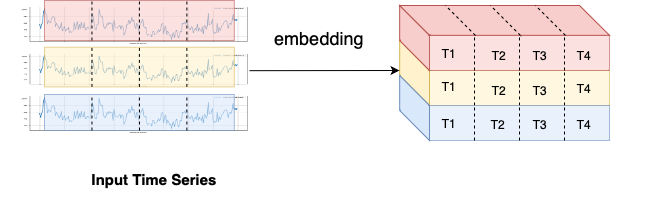

The diagram above was exported from draw.io. Its source (the exported page's mxGraphModel, read from the mxfile embedded in the PNG):
<mxGraphModel dx="1570" dy="563" grid="1" gridSize="10" guides="1" tooltips="1" connect="1" arrows="1" fold="1" page="1" pageScale="1" pageWidth="827" pageHeight="1169" math="0" shadow="0">
  <root>
    <mxCell id="0" />
    <mxCell id="1" parent="0" />
    <mxCell id="2" value="" style="rounded=0;whiteSpace=wrap;html=1;strokeColor=#d6b656;align=center;verticalAlign=middle;fontFamily=Helvetica;fontSize=12;fillColor=#fff2cc;opacity=60;" vertex="1" parent="1">
      <mxGeometry x="290" y="250" width="180" height="35" as="geometry" />
    </mxCell>
    <mxCell id="3" value="" style="shape=parallelogram;perimeter=parallelogramPerimeter;whiteSpace=wrap;html=1;fixedSize=1;points=[[0,0,0,0,0],[0,0.25,0,0,0],[0,0.5,0,0,0],[0,0.75,0,0,0],[0.12,1,0,0,2],[0.25,0,0,0,0],[0.25,1,0,0,0],[0.5,0,0,0,0],[0.5,1,0,0,0],[0.75,0,0,0,0],[0.75,1,0,0,0],[1,0,0,0,0],[1,0.25,0,0,0],[1,0.5,0,0,0],[1,0.75,0,0,0],[1,1,0,0,0]];direction=south;flipH=0;container=1;movable=1;resizable=1;rotatable=1;deletable=1;editable=1;locked=0;connectable=1;size=30;fillColor=#fff2cc;strokeColor=#d6b656;" vertex="1" parent="1">
      <mxGeometry x="260.18" y="220" width="29.82" height="65" as="geometry">
        <mxRectangle x="280" y="200" width="50" height="40" as="alternateBounds" />
      </mxGeometry>
    </mxCell>
    <mxCell id="4" value="" style="endArrow=none;html=1;rounded=0;fontFamily=Helvetica;fontSize=12;fontColor=default;entryX=0.25;entryY=0;entryDx=0;entryDy=0;exitX=0.25;exitY=1;exitDx=0;exitDy=0;dashed=1;" edge="1" source="2" target="2" parent="1">
      <mxGeometry width="50" height="50" relative="1" as="geometry">
        <mxPoint x="360" y="440" as="sourcePoint" />
        <mxPoint x="410" y="390" as="targetPoint" />
      </mxGeometry>
    </mxCell>
    <mxCell id="5" value="" style="endArrow=none;html=1;rounded=0;fontFamily=Helvetica;fontSize=12;fontColor=default;entryX=0.5;entryY=0;entryDx=0;entryDy=0;exitX=0.5;exitY=1;exitDx=0;exitDy=0;dashed=1;" edge="1" source="2" target="2" parent="1">
      <mxGeometry width="50" height="50" relative="1" as="geometry">
        <mxPoint x="345" y="295" as="sourcePoint" />
        <mxPoint x="345" y="260" as="targetPoint" />
      </mxGeometry>
    </mxCell>
    <mxCell id="6" value="" style="endArrow=none;html=1;rounded=0;fontFamily=Helvetica;fontSize=12;fontColor=default;entryX=0.75;entryY=0;entryDx=0;entryDy=0;exitX=0.75;exitY=1;exitDx=0;exitDy=0;dashed=1;" edge="1" source="2" target="2" parent="1">
      <mxGeometry width="50" height="50" relative="1" as="geometry">
        <mxPoint x="390" y="295" as="sourcePoint" />
        <mxPoint x="390" y="260" as="targetPoint" />
      </mxGeometry>
    </mxCell>
    <mxCell id="7" value="" style="rounded=0;whiteSpace=wrap;html=1;strokeColor=#6c8ebf;align=center;verticalAlign=middle;fontFamily=Helvetica;fontSize=12;fillColor=#dae8fc;opacity=60;" vertex="1" parent="1">
      <mxGeometry x="290" y="285" width="180" height="35" as="geometry" />
    </mxCell>
    <mxCell id="8" value="" style="shape=parallelogram;perimeter=parallelogramPerimeter;whiteSpace=wrap;html=1;fixedSize=1;points=[[0,0,0,0,0],[0,0.25,0,0,0],[0,0.5,0,0,0],[0,0.75,0,0,0],[0.12,1,0,0,2],[0.25,0,0,0,0],[0.25,1,0,0,0],[0.5,0,0,0,0],[0.5,1,0,0,0],[0.75,0,0,0,0],[0.75,1,0,0,0],[1,0,0,0,0],[1,0.25,0,0,0],[1,0.5,0,0,0],[1,0.75,0,0,0],[1,1,0,0,0]];direction=south;flipH=0;container=1;movable=1;resizable=1;rotatable=1;deletable=1;editable=1;locked=0;connectable=1;size=30;fillColor=#dae8fc;strokeColor=#6c8ebf;" vertex="1" parent="1">
      <mxGeometry x="260.18" y="255" width="29.82" height="65" as="geometry">
        <mxRectangle x="280" y="200" width="50" height="40" as="alternateBounds" />
      </mxGeometry>
    </mxCell>
    <mxCell id="9" value="" style="endArrow=none;html=1;rounded=0;fontFamily=Helvetica;fontSize=12;fontColor=default;entryX=0.25;entryY=0;entryDx=0;entryDy=0;exitX=0.25;exitY=1;exitDx=0;exitDy=0;dashed=1;" edge="1" source="7" target="7" parent="1">
      <mxGeometry width="50" height="50" relative="1" as="geometry">
        <mxPoint x="290" y="460" as="sourcePoint" />
        <mxPoint x="340" y="410" as="targetPoint" />
      </mxGeometry>
    </mxCell>
    <mxCell id="10" value="" style="endArrow=none;html=1;rounded=0;fontFamily=Helvetica;fontSize=12;fontColor=default;entryX=0.5;entryY=0;entryDx=0;entryDy=0;exitX=0.5;exitY=1;exitDx=0;exitDy=0;dashed=1;" edge="1" source="7" target="7" parent="1">
      <mxGeometry width="50" height="50" relative="1" as="geometry">
        <mxPoint x="280" y="460" as="sourcePoint" />
        <mxPoint x="330" y="410" as="targetPoint" />
      </mxGeometry>
    </mxCell>
    <mxCell id="11" value="" style="endArrow=none;html=1;rounded=0;fontFamily=Helvetica;fontSize=12;fontColor=default;entryX=0.75;entryY=0;entryDx=0;entryDy=0;exitX=0.75;exitY=1;exitDx=0;exitDy=0;dashed=1;" edge="1" source="7" target="7" parent="1">
      <mxGeometry width="50" height="50" relative="1" as="geometry">
        <mxPoint x="490" y="490" as="sourcePoint" />
        <mxPoint x="540" y="440" as="targetPoint" />
      </mxGeometry>
    </mxCell>
    <mxCell id="12" value="" style="endArrow=none;html=1;rounded=0;fontFamily=Helvetica;fontSize=12;fontColor=default;exitX=0.153;exitY=0;exitDx=0;exitDy=0;exitPerimeter=0;entryX=1;entryY=0;entryDx=0;entryDy=0;dashed=1;" edge="1" parent="1">
      <mxGeometry width="50" height="50" relative="1" as="geometry">
        <mxPoint x="349.89754000000016" y="186" as="sourcePoint" />
        <mxPoint x="382" y="216" as="targetPoint" />
      </mxGeometry>
    </mxCell>
    <mxCell id="13" value="" style="endArrow=none;html=1;rounded=0;fontFamily=Helvetica;fontSize=12;fontColor=default;exitX=0.153;exitY=0;exitDx=0;exitDy=0;exitPerimeter=0;entryX=1;entryY=0;entryDx=0;entryDy=0;dashed=1;" edge="1" parent="1">
      <mxGeometry width="50" height="50" relative="1" as="geometry">
        <mxPoint x="303.89754000000016" y="185" as="sourcePoint" />
        <mxPoint x="336" y="215" as="targetPoint" />
      </mxGeometry>
    </mxCell>
    <mxCell id="14" value="" style="shape=parallelogram;perimeter=parallelogramPerimeter;whiteSpace=wrap;html=1;fixedSize=1;points=[[0,0,0,0,0],[0,0.25,0,0,0],[0,0.5,0,0,0],[0,0.75,0,0,0],[0.12,1,0,0,2],[0.25,0,0,0,0],[0.25,1,0,0,0],[0.5,0,0,0,0],[0.5,1,0,0,0],[0.75,0,0,0,0],[0.75,1,0,0,0],[1,0,0,0,0],[1,0.25,0,0,0],[1,0.5,0,0,0],[1,0.75,0,0,0],[1,1,0,0,0]];direction=south;flipH=0;container=1;movable=1;resizable=1;rotatable=1;deletable=1;editable=1;locked=0;connectable=1;size=30;fillColor=#f8cecc;strokeColor=#b85450;" vertex="1" parent="1">
      <mxGeometry x="260.18" y="185" width="29.82" height="65" as="geometry">
        <mxRectangle x="280" y="200" width="50" height="40" as="alternateBounds" />
      </mxGeometry>
    </mxCell>
    <mxCell id="15" value="" style="shape=parallelogram;perimeter=parallelogramPerimeter;whiteSpace=wrap;html=1;fixedSize=1;points=[[0,0,0,0,0],[0,0.25,0,0,0],[0,0.5,0,0,0],[0,0.75,0,0,0],[0.12,1,0,0,2],[0.25,0,0,0,0],[0.25,1,0,0,0],[0.5,0,0,0,0],[0.5,1,0,0,0],[0.75,0,0,0,0],[0.75,1,0,0,0],[1,0,0,0,0],[1,0.25,0,0,0],[1,0.5,0,0,0],[1,0.75,0,0,0],[1,1,0,0,0]];direction=west;flipH=0;container=1;movable=1;resizable=1;rotatable=1;deletable=1;editable=1;locked=0;connectable=1;size=30;flipV=1;fillColor=#f8cecc;strokeColor=#b85450;" vertex="1" parent="1">
      <mxGeometry x="260.18" y="185" width="209.82" height="29.82" as="geometry">
        <mxRectangle x="280" y="200" width="50" height="40" as="alternateBounds" />
      </mxGeometry>
    </mxCell>
    <mxCell id="16" value="" style="rounded=0;whiteSpace=wrap;html=1;strokeColor=#b85450;align=center;verticalAlign=middle;fontFamily=Helvetica;fontSize=12;fillColor=#f8cecc;opacity=60;" vertex="1" parent="1">
      <mxGeometry x="290" y="215" width="180" height="35" as="geometry" />
    </mxCell>
    <mxCell id="17" value="" style="endArrow=none;html=1;rounded=0;fontFamily=Helvetica;fontSize=12;fontColor=default;exitX=0.25;exitY=0;exitDx=0;exitDy=0;" edge="1" source="16" target="15" parent="1">
      <mxGeometry width="50" height="50" relative="1" as="geometry">
        <mxPoint x="130" y="480" as="sourcePoint" />
        <mxPoint x="180" y="290" as="targetPoint" />
      </mxGeometry>
    </mxCell>
    <mxCell id="18" style="edgeStyle=orthogonalEdgeStyle;rounded=0;orthogonalLoop=1;jettySize=auto;html=1;exitX=0.5;exitY=1;exitDx=0;exitDy=0;fontFamily=Helvetica;fontSize=12;fontColor=default;" edge="1" source="16" target="16" parent="1">
      <mxGeometry relative="1" as="geometry" />
    </mxCell>
    <mxCell id="19" value="" style="endArrow=none;html=1;rounded=0;fontFamily=Helvetica;fontSize=12;fontColor=default;entryX=0.25;entryY=0;entryDx=0;entryDy=0;exitX=0.25;exitY=1;exitDx=0;exitDy=0;dashed=1;" edge="1" source="16" target="16" parent="1">
      <mxGeometry width="50" height="50" relative="1" as="geometry">
        <mxPoint x="240" y="420" as="sourcePoint" />
        <mxPoint x="290" y="370" as="targetPoint" />
      </mxGeometry>
    </mxCell>
    <mxCell id="20" value="" style="endArrow=none;html=1;rounded=0;fontFamily=Helvetica;fontSize=12;fontColor=default;entryX=0.5;entryY=0;entryDx=0;entryDy=0;exitX=0.5;exitY=1;exitDx=0;exitDy=0;dashed=1;" edge="1" source="16" target="16" parent="1">
      <mxGeometry width="50" height="50" relative="1" as="geometry">
        <mxPoint x="330" y="400" as="sourcePoint" />
        <mxPoint x="380" y="350" as="targetPoint" />
      </mxGeometry>
    </mxCell>
    <mxCell id="21" value="" style="endArrow=none;html=1;rounded=0;fontFamily=Helvetica;fontSize=12;fontColor=default;entryX=0.75;entryY=0;entryDx=0;entryDy=0;exitX=0.75;exitY=1;exitDx=0;exitDy=0;dashed=1;" edge="1" source="16" target="16" parent="1">
      <mxGeometry width="50" height="50" relative="1" as="geometry">
        <mxPoint x="460" y="360" as="sourcePoint" />
        <mxPoint x="510" y="310" as="targetPoint" />
      </mxGeometry>
    </mxCell>
    <mxCell id="22" value="" style="endArrow=none;html=1;rounded=0;fontFamily=Helvetica;fontSize=12;fontColor=default;entryX=0.143;entryY=0;entryDx=0;entryDy=0;entryPerimeter=0;exitX=1;exitY=0;exitDx=0;exitDy=0;dashed=1;" edge="1" parent="1">
      <mxGeometry width="50" height="50" relative="1" as="geometry">
        <mxPoint x="426" y="215" as="sourcePoint" />
        <mxPoint x="395.9957400000003" y="185" as="targetPoint" />
      </mxGeometry>
    </mxCell>
    <mxCell id="23" value="" style="endArrow=none;html=1;rounded=0;fontFamily=Helvetica;fontSize=12;fontColor=default;entryX=0.143;entryY=0;entryDx=0;entryDy=0;entryPerimeter=0;exitX=1;exitY=0;exitDx=0;exitDy=0;dashed=1;" edge="1" parent="1">
      <mxGeometry width="50" height="50" relative="1" as="geometry">
        <mxPoint x="381" y="215" as="sourcePoint" />
        <mxPoint x="350.9957400000003" y="185" as="targetPoint" />
      </mxGeometry>
    </mxCell>
    <mxCell id="24" value="" style="endArrow=none;html=1;rounded=0;fontFamily=Helvetica;fontSize=12;fontColor=default;entryX=0.143;entryY=0;entryDx=0;entryDy=0;entryPerimeter=0;exitX=1;exitY=0;exitDx=0;exitDy=0;dashed=1;" edge="1" parent="1">
      <mxGeometry width="50" height="50" relative="1" as="geometry">
        <mxPoint x="336" y="215" as="sourcePoint" />
        <mxPoint x="305.9957400000003" y="185" as="targetPoint" />
      </mxGeometry>
    </mxCell>
    <mxCell id="25" value="" style="endArrow=none;html=1;rounded=0;fontFamily=Helvetica;fontSize=12;fontColor=default;exitX=0.25;exitY=0;exitDx=0;exitDy=0;" edge="1" parent="1">
      <mxGeometry width="50" height="50" relative="1" as="geometry">
        <mxPoint x="509.86500000000024" y="215" as="sourcePoint" />
        <mxPoint x="509.80696819085506" y="214.81999999999994" as="targetPoint" />
      </mxGeometry>
    </mxCell>
    <mxCell id="26" value="" style="group" vertex="1" connectable="0" parent="1">
      <mxGeometry x="-25" y="232.97" width="230" height="37.03" as="geometry" />
    </mxCell>
    <mxCell id="27" value="" style="shape=image;verticalLabelPosition=bottom;labelBackgroundColor=default;verticalAlign=top;imageAspect=0;image=data:image/png,(base64 omitted: 11620 chars);" vertex="1" parent="26">
      <mxGeometry x="-95" width="230" height="34.41331905781585" as="geometry" />
    </mxCell>
    <mxCell id="28" value="" style="rounded=0;whiteSpace=wrap;html=1;strokeColor=#d6b656;align=center;verticalAlign=middle;fontFamily=Helvetica;fontSize=12;fillColor=#fff2cc;opacity=60;container=1;" vertex="1" parent="26">
      <mxGeometry x="-70" y="-6.236680942184154" width="189.82" height="39.646680942184155" as="geometry" />
    </mxCell>
    <mxCell id="29" value="" style="endArrow=none;html=1;rounded=0;fontFamily=Helvetica;fontSize=12;fontColor=default;entryX=0.25;entryY=0;entryDx=0;entryDy=0;exitX=0.25;exitY=1;exitDx=0;exitDy=0;dashed=1;" edge="1" parent="26" source="28" target="28">
      <mxGeometry width="50" height="50" relative="1" as="geometry">
        <mxPoint x="-13" y="-2.969999999999999" as="sourcePoint" />
        <mxPoint x="-13" y="-42.97" as="targetPoint" />
      </mxGeometry>
    </mxCell>
    <mxCell id="30" value="" style="endArrow=none;html=1;rounded=0;fontFamily=Helvetica;fontSize=12;fontColor=default;entryX=0.5;entryY=0;entryDx=0;entryDy=0;exitX=0.5;exitY=1;exitDx=0;exitDy=0;dashed=1;" edge="1" parent="26" source="28" target="28">
      <mxGeometry width="50" height="50" relative="1" as="geometry">
        <mxPoint x="-3" y="7.030000000000001" as="sourcePoint" />
        <mxPoint x="-3" y="-32.97" as="targetPoint" />
      </mxGeometry>
    </mxCell>
    <mxCell id="31" value="" style="endArrow=none;html=1;rounded=0;fontFamily=Helvetica;fontSize=12;fontColor=default;entryX=0.75;entryY=0;entryDx=0;entryDy=0;exitX=0.75;exitY=1;exitDx=0;exitDy=0;dashed=1;" edge="1" parent="26" source="28" target="28">
      <mxGeometry width="50" height="50" relative="1" as="geometry">
        <mxPoint x="7" y="17.03" as="sourcePoint" />
        <mxPoint x="7" y="-22.97" as="targetPoint" />
      </mxGeometry>
    </mxCell>
    <mxCell id="32" value="" style="endArrow=classic;html=1;rounded=0;exitX=1;exitY=0.5;exitDx=0;exitDy=0;" edge="1" parent="26" source="27">
      <mxGeometry width="50" height="50" relative="1" as="geometry">
        <mxPoint x="175" y="67.03" as="sourcePoint" />
        <mxPoint x="285" y="17.03" as="targetPoint" />
      </mxGeometry>
    </mxCell>
    <mxCell id="33" value="" style="shape=image;verticalLabelPosition=bottom;labelBackgroundColor=default;verticalAlign=top;imageAspect=0;image=data:image/png,(base64 omitted: 11620 chars);" vertex="1" parent="1">
      <mxGeometry x="-120" y="185.94" width="230" height="39.06" as="geometry" />
    </mxCell>
    <mxCell id="34" value="" style="rounded=0;whiteSpace=wrap;html=1;strokeColor=#b85450;align=center;verticalAlign=middle;fontFamily=Helvetica;fontSize=12;fillColor=#f8cecc;opacity=60;container=1;" vertex="1" parent="1">
      <mxGeometry x="-95" y="180" width="189.82" height="40" as="geometry" />
    </mxCell>
    <mxCell id="35" value="" style="shape=image;verticalLabelPosition=bottom;labelBackgroundColor=default;verticalAlign=top;imageAspect=0;image=data:image/png,(base64 omitted: 11620 chars);" vertex="1" parent="1">
      <mxGeometry x="-120" y="275" width="230" height="39.06" as="geometry" />
    </mxCell>
    <mxCell id="36" value="" style="rounded=0;whiteSpace=wrap;html=1;strokeColor=#6c8ebf;align=center;verticalAlign=middle;fontFamily=Helvetica;fontSize=12;fillColor=#dae8fc;opacity=60;container=1;" vertex="1" parent="1">
      <mxGeometry x="-95" y="274" width="189.82" height="36" as="geometry" />
    </mxCell>
    <mxCell id="37" value="" style="endArrow=none;html=1;rounded=0;fontFamily=Helvetica;fontSize=12;fontColor=default;entryX=0.25;entryY=0;entryDx=0;entryDy=0;exitX=0.25;exitY=1;exitDx=0;exitDy=0;dashed=1;" edge="1" source="34" target="34" parent="1">
      <mxGeometry width="50" height="50" relative="1" as="geometry">
        <mxPoint x="127" y="261" as="sourcePoint" />
        <mxPoint x="127" y="226" as="targetPoint" />
      </mxGeometry>
    </mxCell>
    <mxCell id="38" value="" style="endArrow=none;html=1;rounded=0;fontFamily=Helvetica;fontSize=12;fontColor=default;entryX=0.5;entryY=0;entryDx=0;entryDy=0;exitX=0.5;exitY=1;exitDx=0;exitDy=0;dashed=1;" edge="1" source="34" target="34" parent="1">
      <mxGeometry width="50" height="50" relative="1" as="geometry">
        <mxPoint x="-38" y="230" as="sourcePoint" />
        <mxPoint x="-38" y="190" as="targetPoint" />
      </mxGeometry>
    </mxCell>
    <mxCell id="39" value="" style="endArrow=none;html=1;rounded=0;fontFamily=Helvetica;fontSize=12;fontColor=default;entryX=0.75;entryY=0;entryDx=0;entryDy=0;exitX=0.75;exitY=1;exitDx=0;exitDy=0;dashed=1;" edge="1" source="34" target="34" parent="1">
      <mxGeometry width="50" height="50" relative="1" as="geometry">
        <mxPoint x="10" y="230" as="sourcePoint" />
        <mxPoint x="10" y="190" as="targetPoint" />
      </mxGeometry>
    </mxCell>
    <mxCell id="40" value="" style="endArrow=none;html=1;rounded=0;fontFamily=Helvetica;fontSize=12;fontColor=default;entryX=0.25;entryY=0;entryDx=0;entryDy=0;exitX=0.25;exitY=1;exitDx=0;exitDy=0;dashed=1;" edge="1" source="36" target="36" parent="1">
      <mxGeometry width="50" height="50" relative="1" as="geometry">
        <mxPoint x="-8" y="260" as="sourcePoint" />
        <mxPoint x="-8" y="220" as="targetPoint" />
      </mxGeometry>
    </mxCell>
    <mxCell id="41" value="" style="endArrow=none;html=1;rounded=0;fontFamily=Helvetica;fontSize=12;fontColor=default;dashed=1;entryX=0.5;entryY=0;entryDx=0;entryDy=0;" edge="1" target="36" parent="1">
      <mxGeometry width="50" height="50" relative="1" as="geometry">
        <mxPoint y="310" as="sourcePoint" />
        <mxPoint x="2" y="370" as="targetPoint" />
      </mxGeometry>
    </mxCell>
    <mxCell id="42" value="" style="endArrow=none;html=1;rounded=0;fontFamily=Helvetica;fontSize=12;fontColor=default;entryX=0.75;entryY=0;entryDx=0;entryDy=0;exitX=0.75;exitY=1;exitDx=0;exitDy=0;dashed=1;" edge="1" source="36" target="36" parent="1">
      <mxGeometry width="50" height="50" relative="1" as="geometry">
        <mxPoint x="12" y="280" as="sourcePoint" />
        <mxPoint x="12" y="240" as="targetPoint" />
      </mxGeometry>
    </mxCell>
    <mxCell id="43" value="embedding" style="text;html=1;strokeColor=none;fillColor=none;align=center;verticalAlign=middle;whiteSpace=wrap;rounded=0;fontSize=18;fontFamily=Helvetica;fontColor=default;" vertex="1" parent="1">
      <mxGeometry x="150" y="202.97" width="60" height="30" as="geometry" />
    </mxCell>
    <mxCell id="44" value="Input Time Series" style="text;html=1;strokeColor=none;fillColor=none;align=center;verticalAlign=middle;whiteSpace=wrap;rounded=0;fontSize=15;fontFamily=Helvetica;fontColor=default;fontStyle=1" vertex="1" parent="1">
      <mxGeometry x="-139.99999999999955" y="328.99999999999994" width="310" height="60" as="geometry" />
    </mxCell>
    <mxCell id="45" value="T1" style="text;html=1;strokeColor=none;fillColor=none;align=center;verticalAlign=middle;whiteSpace=wrap;rounded=0;" vertex="1" parent="1">
      <mxGeometry x="280" y="217.5" width="60" height="30" as="geometry" />
    </mxCell>
    <mxCell id="46" value="T1" style="text;html=1;strokeColor=none;fillColor=none;align=center;verticalAlign=middle;whiteSpace=wrap;rounded=0;" vertex="1" parent="1">
      <mxGeometry x="280" y="250.82" width="60" height="30" as="geometry" />
    </mxCell>
    <mxCell id="47" value="T1" style="text;html=1;strokeColor=none;fillColor=none;align=center;verticalAlign=middle;whiteSpace=wrap;rounded=0;" vertex="1" parent="1">
      <mxGeometry x="280" y="288" width="60" height="30" as="geometry" />
    </mxCell>
    <mxCell id="48" value="T2" style="text;html=1;strokeColor=none;fillColor=none;align=center;verticalAlign=middle;whiteSpace=wrap;rounded=0;" vertex="1" parent="1">
      <mxGeometry x="330" y="220" width="60" height="30" as="geometry" />
    </mxCell>
    <mxCell id="49" value="T2" style="text;html=1;strokeColor=none;fillColor=none;align=center;verticalAlign=middle;whiteSpace=wrap;rounded=0;" vertex="1" parent="1">
      <mxGeometry x="330" y="255" width="60" height="30" as="geometry" />
    </mxCell>
    <mxCell id="50" value="T2" style="text;html=1;strokeColor=none;fillColor=none;align=center;verticalAlign=middle;whiteSpace=wrap;rounded=0;" vertex="1" parent="1">
      <mxGeometry x="329" y="289" width="60" height="30" as="geometry" />
    </mxCell>
    <mxCell id="51" value="T3" style="text;html=1;strokeColor=none;fillColor=none;align=center;verticalAlign=middle;whiteSpace=wrap;rounded=0;" vertex="1" parent="1">
      <mxGeometry x="371" y="220" width="60" height="30" as="geometry" />
    </mxCell>
    <mxCell id="52" value="T3" style="text;html=1;strokeColor=none;fillColor=none;align=center;verticalAlign=middle;whiteSpace=wrap;rounded=0;" vertex="1" parent="1">
      <mxGeometry x="371" y="255" width="60" height="30" as="geometry" />
    </mxCell>
    <mxCell id="53" value="T3" style="text;html=1;strokeColor=none;fillColor=none;align=center;verticalAlign=middle;whiteSpace=wrap;rounded=0;" vertex="1" parent="1">
      <mxGeometry x="371" y="288.5" width="60" height="30" as="geometry" />
    </mxCell>
    <mxCell id="54" value="T4" style="text;html=1;strokeColor=none;fillColor=none;align=center;verticalAlign=middle;whiteSpace=wrap;rounded=0;" vertex="1" parent="1">
      <mxGeometry x="415" y="220" width="60" height="30" as="geometry" />
    </mxCell>
    <mxCell id="55" value="T4" style="text;html=1;strokeColor=none;fillColor=none;align=center;verticalAlign=middle;whiteSpace=wrap;rounded=0;" vertex="1" parent="1">
      <mxGeometry x="415" y="252.5" width="60" height="30" as="geometry" />
    </mxCell>
    <mxCell id="56" value="T4" style="text;html=1;strokeColor=none;fillColor=none;align=center;verticalAlign=middle;whiteSpace=wrap;rounded=0;" vertex="1" parent="1">
      <mxGeometry x="415" y="289" width="60" height="30" as="geometry" />
    </mxCell>
  </root>
</mxGraphModel>